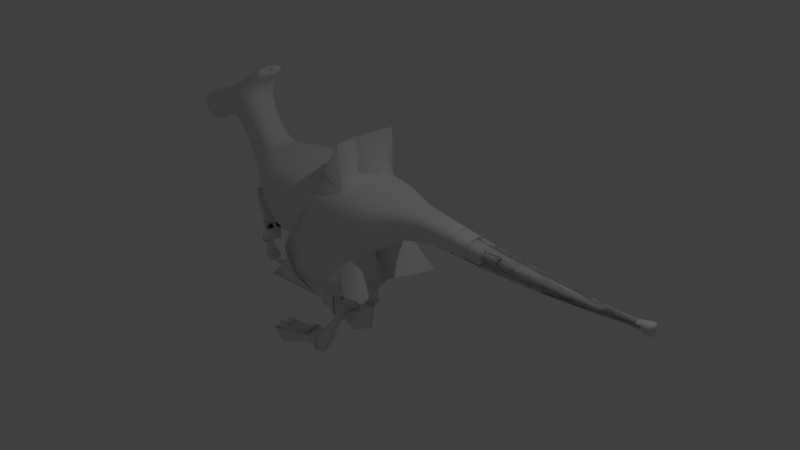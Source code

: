# Source: 2._Dragon_fingers.blend  (saved by Blender 2.78.0; exported with 4.5.12 LTS)
import bpy
from mathutils import Matrix  # noqa: F401  (used for matrix-valued properties, if any)

bpy.ops.wm.read_factory_settings(use_empty=True)
scene = bpy.context.scene
scene.name = 'Scene'

# ---- collections
col_collection_1 = bpy.data.collections.new('Collection 1'); scene.collection.children.link(col_collection_1)

# ---- materials (node trees are filled in below, after node groups)
mat_material = bpy.data.materials.new('Material')
mat_material.alpha_threshold = 0.0
mat_material.roughness = 0.5
mat_material.line_color = (0.0, 0.0, 0.0, 1.0)

# ---- material node trees

# ---- world
world_world = bpy.data.worlds.new('World'); scene.world = world_world
world_world.color = (0.05088, 0.05088, 0.05088)
world_world.use_sun_shadow = False
world_world.sun_shadow_jitter_overblur = 0.0
world_world.cycles.sampling_method = 'MANUAL'

# ---- cameras
cam_camera = bpy.data.cameras.new('Camera')
cam_camera.clip_end = 100.0
cam_camera.lens = 35.0
cam_camera.sensor_width = 32.0
cam_camera.sensor_height = 18.0
cam_camera.ortho_scale = 7.314
cam_camera.dof.focus_distance = 0.0

# ---- lights
light_lamp = bpy.data.lights.new('Lamp', 'POINT')
light_lamp.transmission_factor = 0.0
light_lamp.cutoff_distance = 30.0
light_lamp.energy = 100.0
light_lamp.shadow_buffer_clip_start = 1.001
light_lamp.shadow_soft_size = 0.1
light_lamp.shadow_maximum_resolution = 0.006
light_lamp.use_absolute_resolution = True

# ---- meshes
me_cube_006 = bpy.data.meshes.new('Cube.006')
me_cube_006.from_pydata([(-1.822, -0.1859, -0.7967), (-1.818, -0.122, -0.7978), (-1.824, -0.1188, -0.7429), (-1.828, -0.1827, -0.7419), (-1.822, -0.1859, -0.7967), (-1.818, -0.122, -0.7978), (-1.824, -0.1188, -0.7429), (-1.828, -0.1827, -0.7419), (-1.725, -0.189, -0.7892), (-1.721, -0.127, -0.7902), (-1.727, -0.1238, -0.7369), (-1.73, -0.1858, -0.736), (-1.679, -0.1749, -0.7522), (-1.676, -0.1421, -0.7533), (-1.7, -0.1402, -0.7176), (-1.704, -0.173, -0.7166), (-1.691, -0.1632, -0.6958), (-1.687, -0.1471, -0.6968), (-1.707, -0.1465, -0.679), (-1.71, -0.1626, -0.678), (-1.726, -0.1369, -0.7838), (-1.728, -0.178, -0.7832), (-1.732, -0.1759, -0.7479), (-1.73, -0.1348, -0.7486), (-1.732, -0.1888, -0.7927), (-1.738, -0.1856, -0.7395), (-1.735, -0.1236, -0.7405), (-1.729, -0.1268, -0.7937)], [], [(2, 1, 0, 3), (21, 20, 9, 8), (1, 2, 6, 5), (0, 1, 5, 4), (3, 0, 4, 7), (2, 3, 7, 6), (11, 8, 12, 15), (22, 21, 8, 11), (23, 22, 11, 10), (20, 23, 10, 9), (13, 14, 18, 17), (10, 11, 15, 14), (9, 10, 14, 13), (8, 9, 13, 12), (18, 19, 16, 17), (12, 13, 17, 16), (15, 12, 16, 19), (14, 15, 19, 18), (27, 26, 23, 20), (26, 25, 22, 23), (25, 24, 21, 22), (24, 27, 20, 21), (4, 5, 27, 24), (7, 4, 24, 25), (6, 7, 25, 26), (5, 6, 26, 27)])
me_cube_006.polygons.foreach_set('use_smooth', [True] * 26)
me_cube_006.materials.append(mat_material)
me_cube_006.use_remesh_preserve_volume = False
me_cube_006.use_remesh_preserve_attributes = False
me_cube_006.use_mirror_vertex_groups = False
me_cube_006.update()
me_cube_005 = bpy.data.meshes.new('Cube.005')
me_cube_005.from_pydata([(-1.146, -0.2688, -1.438), (-1.146, -0.2688, -1.438), (-1.174, -0.3719, -1.447), (-1.174, -0.3719, -1.447), (-1.145, -0.2695, -1.515), (-1.145, -0.2695, -1.515), (-1.173, -0.3726, -1.524), (-1.173, -0.3726, -1.524), (-1.146, -0.2688, -1.438), (-1.146, -0.2688, -1.438), (-1.174, -0.3719, -1.447), (-1.174, -0.3719, -1.447), (-1.145, -0.2695, -1.515), (-1.145, -0.2695, -1.515), (-1.173, -0.3726, -1.524), (-1.173, -0.3726, -1.524), (-1.428, -0.2927, -1.463), (-1.428, -0.2927, -1.463), (-1.412, -0.3543, -1.464), (-1.412, -0.3543, -1.464), (-1.427, -0.2971, -1.518), (-1.427, -0.2971, -1.518), (-1.411, -0.3586, -1.519), (-1.411, -0.3586, -1.519), (-1.462, -0.2971, -1.508), (-1.462, -0.2971, -1.508), (-1.446, -0.3587, -1.509), (-1.446, -0.3587, -1.509), (-1.468, -0.2981, -1.518), (-1.468, -0.2981, -1.518), (-1.452, -0.3596, -1.519), (-1.452, -0.3596, -1.519)], [], [(0, 4, 6, 2), (3, 7, 5, 1), (14, 12, 20, 22), (15, 11, 19, 23), (3, 1, 9, 11), (4, 0, 8, 12), (7, 3, 11, 15), (6, 4, 12, 14), (0, 2, 10, 8), (1, 5, 13, 9), (2, 6, 14, 10), (5, 7, 15, 13), (23, 19, 27, 31), (20, 16, 24, 28), (8, 10, 18, 16), (9, 13, 21, 17), (10, 14, 22, 18), (13, 15, 23, 21), (11, 9, 17, 19), (12, 8, 16, 20), (24, 26, 30, 28), (27, 25, 29, 31), (22, 20, 28, 30), (16, 18, 26, 24), (17, 21, 29, 25), (18, 22, 30, 26), (21, 23, 31, 29), (19, 17, 25, 27)])
me_cube_005.polygons.foreach_set('use_smooth', [True] * 28)
me_cube_005.materials.append(mat_material)
me_cube_005.use_remesh_preserve_volume = False
me_cube_005.use_remesh_preserve_attributes = False
me_cube_005.use_mirror_vertex_groups = False
me_cube_005.update()
me_cube_004 = bpy.data.meshes.new('Cube.004')
me_cube_004.from_pydata([(-1.188, -0.3856, -1.421), (-1.188, -0.3856, -1.421), (-1.151, -0.4816, -1.431), (-1.151, -0.4816, -1.431), (-1.187, -0.3854, -1.512), (-1.187, -0.3854, -1.512), (-1.149, -0.4814, -1.522), (-1.149, -0.4814, -1.522), (-1.188, -0.3856, -1.421), (-1.188, -0.3856, -1.421), (-1.151, -0.4816, -1.431), (-1.151, -0.4816, -1.431), (-1.187, -0.3854, -1.512), (-1.187, -0.3854, -1.512), (-1.149, -0.4814, -1.522), (-1.149, -0.4814, -1.522), (-1.411, -0.4371, -1.454), (-1.411, -0.4371, -1.454), (-1.388, -0.4961, -1.46), (-1.388, -0.4961, -1.46), (-1.41, -0.437, -1.509), (-1.41, -0.437, -1.509), (-1.387, -0.496, -1.516), (-1.387, -0.496, -1.516), (-1.445, -0.442, -1.499), (-1.445, -0.442, -1.499), (-1.422, -0.501, -1.506), (-1.422, -0.501, -1.506), (-1.451, -0.4428, -1.509), (-1.451, -0.4428, -1.509), (-1.428, -0.5018, -1.516), (-1.428, -0.5018, -1.516)], [], [(0, 4, 6, 2), (3, 7, 5, 1), (14, 12, 20, 22), (15, 11, 19, 23), (3, 1, 9, 11), (4, 0, 8, 12), (7, 3, 11, 15), (6, 4, 12, 14), (0, 2, 10, 8), (1, 5, 13, 9), (2, 6, 14, 10), (5, 7, 15, 13), (23, 19, 27, 31), (20, 16, 24, 28), (8, 10, 18, 16), (9, 13, 21, 17), (10, 14, 22, 18), (13, 15, 23, 21), (11, 9, 17, 19), (12, 8, 16, 20), (24, 26, 30, 28), (27, 25, 29, 31), (22, 20, 28, 30), (16, 18, 26, 24), (17, 21, 29, 25), (18, 22, 30, 26), (21, 23, 31, 29), (19, 17, 25, 27)])
me_cube_004.polygons.foreach_set('use_smooth', [True] * 28)
me_cube_004.materials.append(mat_material)
me_cube_004.use_remesh_preserve_volume = False
me_cube_004.use_remesh_preserve_attributes = False
me_cube_004.use_mirror_vertex_groups = False
me_cube_004.update()
me_cube_003 = bpy.data.meshes.new('Cube.003')
me_cube_003.from_pydata([(-1.137, -0.4737, -1.427), (-1.137, -0.4737, -1.427), (-1.085, -0.5629, -1.43), (-1.085, -0.5629, -1.43), (-1.134, -0.4835, -1.509), (-1.134, -0.4835, -1.509), (-1.082, -0.5727, -1.512), (-1.082, -0.5727, -1.512), (-1.137, -0.4737, -1.427), (-1.137, -0.4737, -1.427), (-1.085, -0.5629, -1.43), (-1.085, -0.5629, -1.43), (-1.134, -0.4835, -1.509), (-1.134, -0.4835, -1.509), (-1.082, -0.5727, -1.512), (-1.082, -0.5727, -1.512), (-1.348, -0.5664, -1.449), (-1.348, -0.5664, -1.449), (-1.316, -0.6213, -1.451), (-1.316, -0.6213, -1.451), (-1.347, -0.57, -1.504), (-1.347, -0.57, -1.504), (-1.315, -0.6249, -1.506), (-1.315, -0.6249, -1.506), (-1.381, -0.5799, -1.494), (-1.381, -0.5799, -1.494), (-1.348, -0.6347, -1.496), (-1.348, -0.6347, -1.496), (-1.386, -0.5823, -1.504), (-1.386, -0.5823, -1.504), (-1.354, -0.6372, -1.506), (-1.354, -0.6372, -1.506), (-1.137, -0.4737, -1.427), (-1.137, -0.4737, -1.427), (-1.085, -0.5629, -1.43), (-1.085, -0.5629, -1.43), (-1.134, -0.4835, -1.509), (-1.134, -0.4835, -1.509), (-1.082, -0.5727, -1.512), (-1.082, -0.5727, -1.512), (-1.137, -0.4737, -1.427), (-1.137, -0.4737, -1.427), (-1.085, -0.5629, -1.43), (-1.085, -0.5629, -1.43), (-1.134, -0.4835, -1.509), (-1.134, -0.4835, -1.509), (-1.082, -0.5727, -1.512), (-1.082, -0.5727, -1.512), (-1.348, -0.5664, -1.449), (-1.348, -0.5664, -1.449), (-1.316, -0.6213, -1.451), (-1.316, -0.6213, -1.451), (-1.347, -0.57, -1.504), (-1.347, -0.57, -1.504), (-1.315, -0.6249, -1.506), (-1.315, -0.6249, -1.506), (-1.381, -0.5799, -1.494), (-1.381, -0.5799, -1.494), (-1.348, -0.6347, -1.496), (-1.348, -0.6347, -1.496), (-1.386, -0.5823, -1.504), (-1.386, -0.5823, -1.504), (-1.354, -0.6372, -1.506), (-1.354, -0.6372, -1.506)], [], [(0, 4, 6, 2), (3, 7, 5, 1), (14, 12, 20, 22), (15, 11, 19, 23), (3, 1, 9, 11), (4, 0, 8, 12), (7, 3, 11, 15), (6, 4, 12, 14), (0, 2, 10, 8), (1, 5, 13, 9), (2, 6, 14, 10), (5, 7, 15, 13), (23, 19, 27, 31), (20, 16, 24, 28), (8, 10, 18, 16), (9, 13, 21, 17), (10, 14, 22, 18), (13, 15, 23, 21), (11, 9, 17, 19), (12, 8, 16, 20), (24, 26, 30, 28), (27, 25, 29, 31), (22, 20, 28, 30), (16, 18, 26, 24), (17, 21, 29, 25), (18, 22, 30, 26), (21, 23, 31, 29), (19, 17, 25, 27), (32, 36, 38, 34), (35, 39, 37, 33), (46, 44, 52, 54), (47, 43, 51, 55), (35, 33, 41, 43), (36, 32, 40, 44), (39, 35, 43, 47), (38, 36, 44, 46), (32, 34, 42, 40), (33, 37, 45, 41), (34, 38, 46, 42), (37, 39, 47, 45), (55, 51, 59, 63), (52, 48, 56, 60), (40, 42, 50, 48), (41, 45, 53, 49), (42, 46, 54, 50), (45, 47, 55, 53), (43, 41, 49, 51), (44, 40, 48, 52), (56, 58, 62, 60), (59, 57, 61, 63), (54, 52, 60, 62), (48, 50, 58, 56), (49, 53, 61, 57), (50, 54, 62, 58), (53, 55, 63, 61), (51, 49, 57, 59)])
me_cube_003.polygons.foreach_set('use_smooth', [True] * 56)
me_cube_003.materials.append(mat_material)
me_cube_003.use_remesh_preserve_volume = False
me_cube_003.use_remesh_preserve_attributes = False
me_cube_003.use_mirror_vertex_groups = False
me_cube_003.update()
me_cube_002 = bpy.data.meshes.new('Cube.002')
me_cube_002.from_pydata([(-1.579, -0.2713, 0.492), (-1.994, -0.1858, 0.3649), (-1.612, -0.5596, 0.5818), (-2.039, -0.4022, 0.4351), (-1.47, -0.3117, -0.03639), (-1.681, -0.239, -0.1586), (-1.5, -0.5281, -0.009596), (-1.485, -0.292, 0.1643), (-1.516, -0.5436, 0.2219), (-1.78, -0.437, 0.09093), (-1.74, -0.236, 0.04709), (-1.406, -0.3792, -0.1785), (-1.579, -0.3179, -0.2439), (-1.424, -0.5253, -0.144), (-1.868, -0.2021, -0.3193), (-1.938, -0.2233, -0.574), (-1.681, -0.3417, -0.1659), (-1.596, -0.595, -0.2388), (-1.931, -0.1713, -0.5718), (-1.873, -0.2881, -0.8651), (-1.702, -0.4535, -0.1379), (-1.875, -0.3026, -0.3158), (-1.861, 0.003848, -0.8687), (-1.882, 0.01883, -0.6746), (-1.895, -0.2732, -0.671), (-2.018, -0.2192, -0.5465), (-2.028, 0.003847, -0.7065), (-2.04, -0.2881, -0.7029), (-2.012, -0.1672, -0.545)], [], [(1, 0, 2, 3), (12, 17, 15, 18), (5, 4, 11, 12), (8, 7, 4, 6), (0, 2, 6, 4), (9, 20, 5, 10), (17, 12, 5, 20), (21, 20, 5, 14), (9, 8, 6, 20), (7, 10, 5, 4), (0, 1, 10, 7), (3, 2, 8, 9), (1, 3, 9, 10), (2, 0, 7, 8), (12, 17, 13, 11), (5, 12, 18, 14), (20, 6, 13, 17), (6, 4, 11, 13), (17, 20, 21, 15), (5, 14, 16), (15, 21, 25, 27), (15, 27, 19, 24), (27, 26, 22, 19), (18, 15, 24, 23), (23, 24, 19, 22), (21, 14, 28, 25), (14, 18, 26, 28), (26, 18, 23, 22), (25, 28, 26, 27)])
me_cube_002.polygons.foreach_set('use_smooth', [1, 1, 1, 1, 1, 1, 0, 0, 1, 1, 1, 1, 1, 1, 1, 1, 1, 1, 1, 0, 1, 1, 1, 1, 1, 0, 1, 1, 1])
me_cube_002.materials.append(mat_material)
me_cube_002.use_remesh_preserve_volume = False
me_cube_002.use_remesh_preserve_attributes = False
me_cube_002.use_mirror_vertex_groups = False
me_cube_002.update()
me_cube_001 = bpy.data.meshes.new('Cube.001')
me_cube_001.from_pydata([(0.3084, 0.1098, -0.2301), (-0.2548, 0.07827, 1.539), (0.5726, -0.6248, -0.2464), (-0.03193, -0.4395, 1.609), (-0.8833, -0.2014, -0.3153), (-1.029, -0.2118, -0.02213), (-0.7271, -0.6771, -0.324), (-0.8657, -0.6976, 0.01865), (-1.299, -0.3087, -0.5208), (-0.6345, -0.2202, -0.714), (-1.176, -0.7078, -0.4933), (-0.5487, -0.4065, -0.7204), (-0.3915, -0.1828, -0.6181), (-0.3098, -0.36, -0.6242), (-0.3935, -0.2105, -0.9586), (-0.3374, -0.3357, -0.9627), (-0.2683, -0.1565, -0.9492), (-0.1851, -0.342, -0.9553), (-0.3227, -0.1978, -1.004), (-0.2666, -0.323, -1.008), (-0.6661, -0.1416, -1.337), (-0.5698, -0.4909, -1.341), (-0.5291, -0.1731, -1.478), (-0.4515, -0.4178, -1.483), (-0.6638, -0.1493, -1.533), (-0.5676, -0.4986, -1.537), (-0.5568, -0.1301, -1.543), (-0.471, -0.4213, -1.547), (-0.3181, -0.6007, -0.3342), (-0.4362, -0.2927, -0.3265), (-0.4102, -0.3581, -0.8797), (-0.4758, -0.2157, -0.8748), (-0.8213, -0.2316, -1.359), (-0.7449, -0.5089, -1.362), (-0.9598, -0.2599, -1.537), (-0.8834, -0.5372, -1.54), (-1.355, -0.274, -1.432), (-1.303, -0.6645, -1.434), (-1.135, -0.12, -1.527), (-1.059, -0.695, -1.53)], [], [(1, 3, 2, 0), (4, 9, 14, 12), (29, 28, 13, 12), (2, 3, 7, 6), (1, 0, 4, 5), (2, 0, 4, 6), (1, 3, 7, 5), (8, 9, 11, 10), (7, 6, 11, 10), (4, 5, 8, 9), (5, 7, 10, 8), (14, 12, 16, 18), (15, 13, 17, 19), (6, 4, 12, 13), (28, 30, 15, 13), (30, 31, 14, 15), (9, 11, 15, 14), (11, 6, 13, 15), (31, 29, 12, 14), (17, 16, 18, 19), (14, 18, 22, 20), (12, 13, 17, 16), (21, 23, 27, 25), (15, 19, 23, 21), (15, 14, 20, 21), (18, 19, 23, 22), (25, 24, 26, 27), (25, 21, 33, 35), (20, 22, 26, 24), (22, 23, 27, 26), (24, 25, 35, 34), (9, 4, 29, 31), (11, 9, 31, 30), (6, 11, 30, 28), (4, 6, 28, 29), (35, 33, 37, 39), (34, 32, 36, 38), (20, 24, 34, 32), (21, 20, 32, 33), (36, 37, 39, 38), (35, 34, 38, 39), (32, 33, 37, 36)])
me_cube_001.polygons.foreach_set('use_smooth', [True] * 42)
me_cube_001.materials.append(mat_material)
me_cube_001.use_remesh_preserve_volume = False
me_cube_001.use_remesh_preserve_attributes = False
me_cube_001.use_mirror_vertex_groups = False
me_cube_001.update()
me_cube = bpy.data.meshes.new('Cube')
me_cube.from_pydata([(-0.4142, -0.3829, -0.2291), (-1.753, -0.3822, -0.152), (-1.753, 0.3704, -0.152), (-0.4191, 0.6265, 1.137), (-0.4191, -0.6175, 1.137), (-1.67, -0.622, 1.08), (-1.67, 0.622, 1.08), (-0.4142, 0.3696, -0.2291), (-1.753, -0.3822, -0.152), (-1.753, 0.3704, -0.152), (-0.4191, 0.6265, 1.137), (-0.4191, -0.6175, 1.137), (-1.67, -0.622, 1.08), (-1.67, 0.622, 1.08), (-2.069, -0.1198, 0.1623), (-2.069, 0.1349, 0.1623), (-1.706, -0.1572, 1.001), (-1.706, 0.1547, 1.001), (-2.069, -0.1198, 0.1623), (-2.069, 0.1349, 0.1623), (-1.706, -0.1572, 1.001), (-1.706, 0.1547, 1.001), (-2.519, -0.164, 1.29), (-2.519, 0.1658, 1.29), (-2.256, -0.1744, 1.666), (-2.256, 0.1553, 1.666), (-2.519, -0.164, 1.29), (-2.519, 0.1658, 1.29), (-2.256, -0.1744, 1.666), (-2.256, 0.1553, 1.666), (-2.252, 0.342, 1.892), (-2.252, -0.342, 1.892), (-2.686, 0.342, 1.689), (-2.686, -0.342, 1.689), (-2.252, 0.342, 1.892), (-2.252, -0.342, 1.892), (-2.686, 0.342, 1.689), (-2.686, -0.342, 1.689), (0.03867, 0.4759, -0.0668), (0.03867, -0.4637, -0.0668), (0.3415, 0.5766, 1.043), (0.3415, -0.5917, 1.043), (0.03867, 0.4759, -0.0668), (0.03867, -0.4637, -0.0668), (0.3415, 0.5766, 1.043), (0.3415, -0.5917, 1.043), (0.5166, 0.2705, 0.4203), (0.5166, -0.2705, 0.4203), (0.803, 0.2705, 0.9792), (0.803, -0.2705, 0.9792), (0.5166, 0.2705, 0.4203), (0.5166, -0.2705, 0.4203), (0.803, 0.2705, 0.9792), (0.803, -0.2705, 0.9792), (1.101, 0.1674, 0.6547), (1.101, -0.1674, 0.6547), (1.101, 0.1674, 0.9895), (1.101, -0.1674, 0.9895), (1.101, 0.1674, 0.6547), (1.101, -0.1674, 0.6547), (1.101, 0.1674, 0.9895), (1.101, -0.1674, 0.9895), (2.05, 0.1309, 0.6017), (2.05, -0.1309, 0.6017), (2.05, 0.1309, 0.8635), (2.05, -0.1309, 0.8635), (2.05, 0.1309, 0.6017), (2.05, -0.1309, 0.6017), (2.05, 0.1309, 0.8635), (2.05, -0.1309, 0.8635), (2.832, 0.09513, 0.6374), (2.832, -0.09513, 0.6374), (2.832, 0.09513, 0.8277), (2.832, -0.09513, 0.8277), (2.832, 0.09513, 0.6374), (2.832, -0.09513, 0.6374), (2.832, 0.09513, 0.8277), (2.832, -0.09513, 0.8277), (3.572, 0.04773, 0.6968), (3.572, -0.04773, 0.6968), (3.572, 0.04773, 0.7922), (3.572, -0.04773, 0.7922), (3.572, 0.04773, 0.6968), (3.572, -0.04773, 0.6968), (3.572, 0.04773, 0.7922), (3.572, -0.04773, 0.7922), (3.924, 0.0298, 0.7445), (3.924, -0.0298, 0.7445), (3.924, 0.0298, 0.8041), (3.924, -0.0298, 0.8041), (3.924, 0.0298, 0.7445), (3.924, -0.0298, 0.7445), (3.924, 0.0298, 0.8041), (3.924, -0.0298, 0.8041), (4.091, 0.1038, 0.6705), (4.091, -0.1038, 0.6705), (4.091, 0.1038, 0.8782), (4.091, -0.1038, 0.8782), (4.091, 0.1038, 0.6705), (4.091, -0.1038, 0.6705), (4.091, 0.1038, 0.8782), (4.091, -0.1038, 0.8782), (-2.992, -0.1533, 1.1), (-2.992, 0.1533, 1.1), (-2.992, -0.1533, 1.1), (-2.992, 0.1533, 1.1), (-3.131, 0.1533, 1.485), (-3.131, -0.1533, 1.485), (-3.131, 0.1533, 1.485), (-3.131, -0.1533, 1.485), (-3.398, -0.2186, 0.8808), (-3.398, 0.2186, 0.8808), (-3.398, -0.2186, 0.8808), (-3.398, 0.2186, 0.8808), (-3.596, 0.2186, 1.43), (-3.596, -0.2186, 1.43), (-3.596, 0.2186, 1.43), (-3.596, -0.2186, 1.43), (-1.94, -0.2103, 1.908), (-1.94, 0.1764, 1.908), (-1.94, -0.2103, 1.908), (-1.94, 0.1764, 1.908), (-1.971, 0.1887, 2.056), (-1.971, -0.1981, 2.056), (-1.971, 0.1887, 2.056), (-1.971, -0.1981, 2.056), (-1.902, -0.158, 1.975), (-1.902, 0.1273, 1.975), (-1.902, -0.158, 1.975), (-1.902, 0.1273, 1.975), (-1.926, 0.1364, 2.085), (-1.926, -0.149, 2.085), (-1.926, 0.1364, 2.085), (-1.926, -0.149, 2.085), (-2.042, 0.1201, 1.246), (-2.042, -0.1288, 1.246), (-2.295, -0.07986, 0.7283), (-2.295, 0.08611, 0.7283), (-0.4167, -0.5002, 0.454), (-1.712, -0.5485, 0.464), (-1.712, 0.542, 0.464), (-1.887, -0.1842, 0.5818), (-1.887, 0.1927, 0.5818), (-2.387, -0.206, 1.478), (-2.387, 0.1957, 1.478), (-2.469, 0.342, 1.791), (-2.469, -0.342, 1.791), (0.1901, 0.5263, 0.4879), (0.1901, -0.5277, 0.4879), (0.6598, 0.2705, 0.6998), (0.6598, -0.2705, 0.6998), (1.101, 0.1674, 0.8221), (1.101, -0.1674, 0.8221), (2.05, 0.1309, 0.7326), (2.05, -0.1309, 0.7326), (2.832, 0.09513, 0.7326), (2.832, -0.09513, 0.7326), (3.572, 0.04773, 0.7445), (3.572, -0.04773, 0.7445), (3.924, 0.0298, 0.7743), (3.924, -0.0298, 0.7743), (4.091, 0.1038, 0.7743), (4.091, -0.1038, 0.7743), (-0.4167, 0.4981, 0.454), (-2.151, 0.138, 1.459), (-2.408, 0.1266, 1.013), (-2.151, -0.1519, 1.459), (-2.408, -0.1226, 1.013)], [], [(7, 2, 1, 0), (3, 4, 5, 6), (7, 0, 39, 38), (138, 139, 5, 4), (8, 12, 20, 18), (163, 140, 2, 7), (7, 0, 8, 9), (10, 13, 12, 11), (163, 7, 38, 147), (0, 11, 12, 8), (6, 5, 16, 17), (10, 7, 9, 13), (166, 164, 29, 28), (14, 15, 23, 22), (140, 6, 17, 142), (1, 2, 15, 14), (12, 13, 21, 20), (13, 9, 19, 21), (9, 8, 18, 19), (139, 1, 14, 141), (31, 28, 120, 123), (33, 32, 106, 107), (167, 166, 28, 26), (17, 16, 24, 25), (141, 14, 22, 143), (164, 165, 27, 29), (165, 167, 26, 27), (142, 17, 25, 144), (109, 102, 110, 117), (27, 26, 104, 105), (34, 25, 119, 124), (102, 103, 111, 110), (29, 27, 32, 30), (144, 25, 34, 145), (26, 28, 31, 33), (143, 22, 37, 146), (42, 44, 52, 50), (44, 45, 53, 52), (10, 11, 45, 44), (11, 0, 43, 45), (7, 10, 44, 42), (0, 7, 42, 43), (4, 3, 40, 41), (138, 4, 41, 148), (46, 47, 55, 54), (150, 49, 57, 152), (41, 40, 48, 49), (147, 38, 46, 149), (45, 43, 51, 53), (43, 42, 50, 51), (148, 41, 49, 150), (38, 39, 47, 46), (59, 58, 66, 67), (61, 59, 67, 69), (52, 53, 61, 60), (50, 52, 60, 58), (49, 48, 56, 57), (149, 46, 54, 151), (53, 51, 59, 61), (51, 50, 58, 59), (153, 62, 70, 155), (65, 64, 72, 73), (152, 57, 65, 154), (54, 55, 63, 62), (60, 61, 69, 68), (58, 60, 68, 66), (57, 56, 64, 65), (151, 54, 62, 153), (74, 76, 84, 82), (76, 77, 85, 84), (69, 67, 75, 77), (67, 66, 74, 75), (154, 65, 73, 156), (62, 63, 71, 70), (68, 69, 77, 76), (66, 68, 76, 74), (158, 81, 89, 160), (83, 82, 90, 91), (73, 72, 80, 81), (155, 70, 78, 157), (77, 75, 83, 85), (75, 74, 82, 83), (156, 73, 81, 158), (70, 71, 79, 78), (91, 90, 98, 99), (93, 91, 99, 101), (78, 79, 87, 86), (84, 85, 93, 92), (82, 84, 92, 90), (81, 80, 88, 89), (157, 78, 86, 159), (85, 83, 91, 93), (161, 162, 97, 96), (98, 100, 101, 99), (160, 89, 97, 162), (86, 87, 95, 94), (92, 93, 101, 100), (90, 92, 100, 98), (89, 88, 96, 97), (159, 86, 94, 161), (22, 23, 103, 102), (37, 22, 102, 109), (23, 36, 108, 103), (32, 27, 105, 106), (36, 37, 109, 108), (26, 33, 107, 104), (113, 112, 115, 114), (110, 111, 116, 117), (108, 109, 117, 116), (104, 107, 115, 112), (105, 104, 112, 113), (106, 105, 113, 114), (107, 106, 114, 115), (103, 108, 116, 111), (124, 119, 127, 132), (120, 121, 129, 128), (35, 34, 124, 125), (29, 30, 122, 121), (30, 31, 123, 122), (28, 29, 121, 120), (24, 35, 125, 118), (25, 24, 118, 119), (128, 129, 130, 131), (127, 126, 133, 132), (122, 123, 131, 130), (118, 125, 133, 126), (119, 118, 126, 127), (121, 122, 130, 129), (125, 124, 132, 133), (123, 120, 128, 131), (19, 18, 136, 137), (21, 19, 137, 134), (18, 20, 135, 136), (20, 21, 134, 135), (30, 32, 33, 31), (145, 146, 37, 36), (34, 35, 146, 145), (88, 159, 161, 96), (87, 160, 162, 95), (94, 95, 162, 161), (80, 157, 159, 88), (71, 156, 158, 79), (72, 155, 157, 80), (79, 158, 160, 87), (63, 154, 156, 71), (56, 151, 153, 64), (55, 152, 154, 63), (64, 153, 155, 72), (48, 149, 151, 56), (39, 148, 150, 47), (40, 147, 149, 48), (47, 150, 152, 55), (0, 138, 148, 39), (24, 143, 146, 35), (23, 144, 145, 36), (15, 142, 144, 23), (16, 141, 143, 24), (5, 139, 141, 16), (2, 140, 142, 15), (3, 163, 147, 40), (3, 6, 140, 163), (0, 1, 139, 138), (137, 136, 167, 165), (134, 137, 165, 164), (136, 135, 166, 167), (135, 134, 164, 166)])
me_cube.polygons.foreach_set('use_smooth', [True] * 166)
me_cube.materials.append(mat_material)
me_cube.use_remesh_preserve_volume = False
me_cube.use_remesh_preserve_attributes = False
me_cube.use_mirror_vertex_groups = False
me_cube.update()

# ---- objects
ob_finger1 = bpy.data.objects.new('Finger1', me_cube_006)
ob_toe3 = bpy.data.objects.new('Toe3', me_cube_005)
ob_toe2 = bpy.data.objects.new('Toe2', me_cube_004)
ob_toe1 = bpy.data.objects.new('Toe1', me_cube_003)
ob_arms = bpy.data.objects.new('Arms', me_cube_002)
ob_legs = bpy.data.objects.new('Legs', me_cube_001)
ob_main = bpy.data.objects.new('Main', me_cube)
ob_lamp = bpy.data.objects.new('Lamp', light_lamp)
ob_camera = bpy.data.objects.new('Camera', cam_camera)

# ---- transforms, parenting, visibility, modifiers, constraints
ob_finger1.location = (0.0, 0.0, 0.0)
ob_finger1.lock_rotations_4d = False
ob_finger1.empty_display_type = 'ARROWS'
ob_finger1.lineart.crease_threshold = 0.0
_m = ob_finger1.modifiers.new('Subsurf', 'SUBSURF')
_m.uv_smooth = 'PRESERVE_CORNERS'
_m.quality = 2
_m.levels = 2
_m.show_only_control_edges = False
_m = ob_finger1.modifiers.new('Mirror', 'MIRROR')
_m.use_axis = (False, True, False)
ob_toe3.location = (0.0197, -0.009605, 0.01469)
ob_toe3.lock_rotations_4d = False
ob_toe3.empty_display_type = 'ARROWS'
ob_toe3.lineart.crease_threshold = 0.0
_m = ob_toe3.modifiers.new('Subsurf', 'SUBSURF')
_m.uv_smooth = 'PRESERVE_CORNERS'
_m.quality = 2
_m.levels = 2
_m.show_only_control_edges = False
_m = ob_toe3.modifiers.new('Mirror', 'MIRROR')
_m.use_axis = (False, True, False)
ob_toe2.location = (-0.005038, -0.005454, 0.006572)
ob_toe2.lock_rotations_4d = False
ob_toe2.empty_display_type = 'ARROWS'
ob_toe2.lineart.crease_threshold = 0.0
_m = ob_toe2.modifiers.new('Subsurf', 'SUBSURF')
_m.uv_smooth = 'PRESERVE_CORNERS'
_m.quality = 2
_m.levels = 2
_m.show_only_control_edges = False
_m = ob_toe2.modifiers.new('Mirror', 'MIRROR')
_m.use_axis = (False, True, False)
_m.use_clip = True
_m.use_mirror_vertex_groups = False
_m.use_mirror_merge = False
ob_toe1.location = (0.0, 0.0, 0.0)
ob_toe1.lock_rotations_4d = False
ob_toe1.empty_display_type = 'ARROWS'
ob_toe1.lineart.crease_threshold = 0.0
_m = ob_toe1.modifiers.new('Subsurf', 'SUBSURF')
_m.uv_smooth = 'PRESERVE_CORNERS'
_m.quality = 2
_m.levels = 2
_m.show_only_control_edges = False
_m = ob_toe1.modifiers.new('Mirror', 'MIRROR')
_m.use_axis = (False, True, False)
ob_arms.location = (0.0, 0.0, 0.0)
ob_arms.lock_rotations_4d = False
ob_arms.empty_display_type = 'ARROWS'
ob_arms.lineart.crease_threshold = 0.0
_m = ob_arms.modifiers.new('Subsurf', 'SUBSURF')
_m.uv_smooth = 'PRESERVE_CORNERS'
_m.quality = 2
_m.levels = 2
_m.show_only_control_edges = False
_m = ob_arms.modifiers.new('Mirror', 'MIRROR')
_m.use_axis = (False, True, False)
ob_legs.location = (0.0, 0.0, 0.0)
ob_legs.lock_rotations_4d = False
ob_legs.empty_display_type = 'ARROWS'
ob_legs.lineart.crease_threshold = 0.0
_m = ob_legs.modifiers.new('Subsurf', 'SUBSURF')
_m.uv_smooth = 'PRESERVE_CORNERS'
_m.quality = 2
_m.levels = 2
_m.show_only_control_edges = False
_m = ob_legs.modifiers.new('Mirror', 'MIRROR')
_m.use_axis = (False, True, False)
ob_main.location = (0.0, 0.0, 0.0)
ob_main.scale = (1.0, 1.113, 1.0)
ob_main.lock_rotations_4d = False
ob_main.empty_display_type = 'ARROWS'
ob_main.lineart.crease_threshold = 0.0
_m = ob_main.modifiers.new('Subsurf', 'SUBSURF')
_m.uv_smooth = 'PRESERVE_CORNERS'
_m.quality = 2
_m.levels = 2
_m.show_only_control_edges = False
_m = ob_main.modifiers.new('Mirror', 'MIRROR')
_m.use_axis = (False, True, False)
ob_lamp.location = (4.076, 1.005, 5.904)
ob_lamp.rotation_euler = (0.6503, 0.05522, 1.866)
ob_lamp.lock_rotations_4d = False
ob_lamp.empty_display_type = 'ARROWS'
ob_lamp.color = (0.0, 0.0, 0.0, 0.0)
ob_lamp.lineart.crease_threshold = 0.0
ob_camera.location = (7.481, -6.508, 5.344)
ob_camera.rotation_euler = (1.109, 0.0, 0.8149)
ob_camera.lock_rotations_4d = False
ob_camera.empty_display_type = 'ARROWS'
ob_camera.color = (0.0, 0.0, 0.0, 0.0)
ob_camera.display_type = 'WIRE'
ob_camera.lineart.crease_threshold = 0.0

# ---- collection membership
col_collection_1.objects.link(ob_finger1)
col_collection_1.objects.link(ob_toe3)
col_collection_1.objects.link(ob_toe2)
col_collection_1.objects.link(ob_toe1)
col_collection_1.objects.link(ob_arms)
col_collection_1.objects.link(ob_legs)
col_collection_1.objects.link(ob_main)
col_collection_1.objects.link(ob_lamp)
col_collection_1.objects.link(ob_camera)

# ---- scene / render settings (as saved in the file)
scene.camera = ob_camera
scene.frame_start = 1; scene.frame_end = 250; scene.frame_set(6)
scene.render.engine = 'CYCLES'
scene.render.resolution_percentage = 50
scene.render.dither_intensity = 0.0
scene.cycles.use_denoising = False
scene.cycles.samples = 128
scene.cycles.sampling_pattern = 'TABULATED_SOBOL'
scene.cycles.light_sampling_threshold = 0.0
scene.cycles.use_adaptive_sampling = False
scene.cycles.use_light_tree = False
scene.cycles.blur_glossy = 0.0
scene.cycles.sample_clamp_indirect = 0.0
scene.view_settings.view_transform = 'Standard'
bpy.context.view_layer.update()
